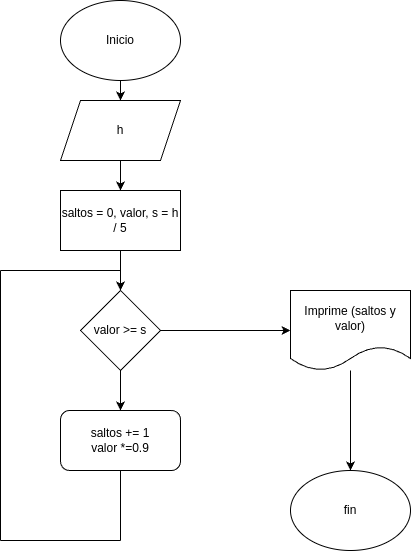

The diagram above was exported from draw.io. Its source (the exported page's mxGraphModel, read from the mxfile embedded in the PNG):
<mxGraphModel dx="281" dy="223" grid="1" gridSize="10" guides="1" tooltips="1" connect="1" arrows="1" fold="1" page="1" pageScale="1" pageWidth="900" pageHeight="1600" math="0" shadow="0">
  <root>
    <mxCell id="0" />
    <mxCell id="1" parent="0" />
    <mxCell id="9" style="edgeStyle=none;html=1;" edge="1" parent="1" source="2" target="3">
      <mxGeometry relative="1" as="geometry" />
    </mxCell>
    <mxCell id="2" value="Inicio" style="ellipse;whiteSpace=wrap;html=1;strokeColor=#000000;" vertex="1" parent="1">
      <mxGeometry x="340" y="60" width="120" height="80" as="geometry" />
    </mxCell>
    <mxCell id="10" style="edgeStyle=none;html=1;entryX=0.5;entryY=0;entryDx=0;entryDy=0;" edge="1" parent="1" source="3" target="4">
      <mxGeometry relative="1" as="geometry" />
    </mxCell>
    <mxCell id="3" value="h" style="shape=parallelogram;perimeter=parallelogramPerimeter;whiteSpace=wrap;html=1;fixedSize=1;strokeColor=#000000;" vertex="1" parent="1">
      <mxGeometry x="340" y="160" width="120" height="60" as="geometry" />
    </mxCell>
    <mxCell id="11" style="edgeStyle=none;html=1;entryX=0.5;entryY=0;entryDx=0;entryDy=0;" edge="1" parent="1" source="4" target="5">
      <mxGeometry relative="1" as="geometry" />
    </mxCell>
    <mxCell id="4" value="saltos = 0, valor, s = h / 5" style="rounded=0;whiteSpace=wrap;html=1;strokeColor=#000000;" vertex="1" parent="1">
      <mxGeometry x="340" y="250" width="120" height="60" as="geometry" />
    </mxCell>
    <mxCell id="12" style="edgeStyle=none;html=1;entryX=0.5;entryY=0;entryDx=0;entryDy=0;" edge="1" parent="1" source="5" target="8">
      <mxGeometry relative="1" as="geometry" />
    </mxCell>
    <mxCell id="13" style="edgeStyle=none;html=1;entryX=0;entryY=0.5;entryDx=0;entryDy=0;" edge="1" parent="1" source="5" target="6">
      <mxGeometry relative="1" as="geometry" />
    </mxCell>
    <mxCell id="5" value="valor &amp;gt;= s" style="rhombus;whiteSpace=wrap;html=1;strokeColor=#000000;" vertex="1" parent="1">
      <mxGeometry x="360" y="350" width="80" height="80" as="geometry" />
    </mxCell>
    <mxCell id="14" style="edgeStyle=none;html=1;entryX=0.5;entryY=0;entryDx=0;entryDy=0;" edge="1" parent="1" source="6" target="7">
      <mxGeometry relative="1" as="geometry" />
    </mxCell>
    <mxCell id="6" value="Imprime (saltos y valor)" style="shape=document;whiteSpace=wrap;html=1;boundedLbl=1;strokeColor=#000000;" vertex="1" parent="1">
      <mxGeometry x="570" y="350" width="120" height="80" as="geometry" />
    </mxCell>
    <mxCell id="7" value="fin" style="ellipse;whiteSpace=wrap;html=1;strokeColor=#000000;" vertex="1" parent="1">
      <mxGeometry x="570" y="530" width="120" height="80" as="geometry" />
    </mxCell>
    <mxCell id="8" value="saltos += 1&lt;br&gt;valor *=0.9" style="rounded=1;whiteSpace=wrap;html=1;strokeColor=#000000;" vertex="1" parent="1">
      <mxGeometry x="340" y="470" width="120" height="60" as="geometry" />
    </mxCell>
    <mxCell id="15" value="" style="endArrow=none;html=1;" edge="1" parent="1" target="8">
      <mxGeometry width="50" height="50" relative="1" as="geometry">
        <mxPoint x="400" y="600" as="sourcePoint" />
        <mxPoint x="420" y="540" as="targetPoint" />
      </mxGeometry>
    </mxCell>
    <mxCell id="16" value="" style="endArrow=none;html=1;" edge="1" parent="1">
      <mxGeometry width="50" height="50" relative="1" as="geometry">
        <mxPoint x="280" y="600" as="sourcePoint" />
        <mxPoint x="400" y="600" as="targetPoint" />
      </mxGeometry>
    </mxCell>
    <mxCell id="17" value="" style="endArrow=none;html=1;" edge="1" parent="1">
      <mxGeometry width="50" height="50" relative="1" as="geometry">
        <mxPoint x="280" y="600" as="sourcePoint" />
        <mxPoint x="280" y="330" as="targetPoint" />
      </mxGeometry>
    </mxCell>
    <mxCell id="18" value="" style="endArrow=none;html=1;" edge="1" parent="1">
      <mxGeometry width="50" height="50" relative="1" as="geometry">
        <mxPoint x="280" y="330" as="sourcePoint" />
        <mxPoint x="400" y="330" as="targetPoint" />
      </mxGeometry>
    </mxCell>
  </root>
</mxGraphModel>